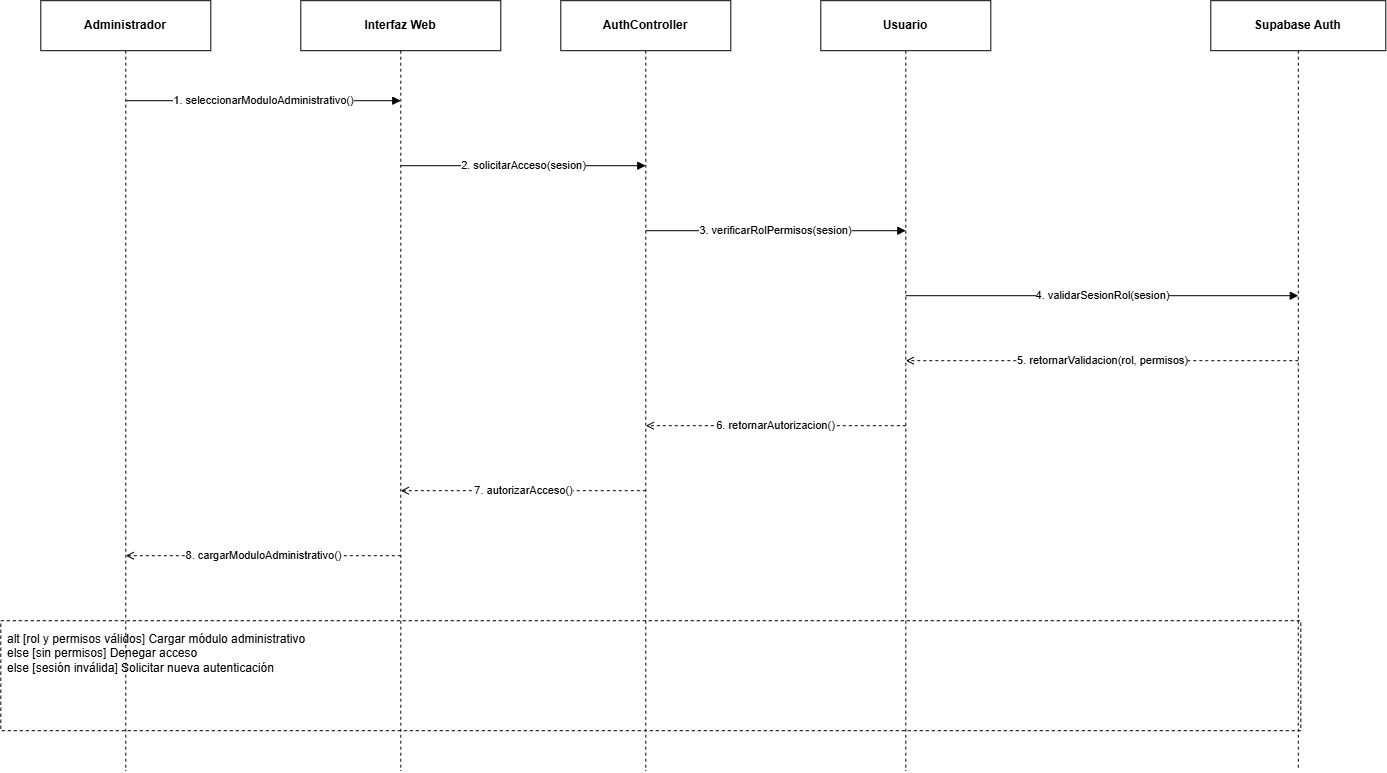

The diagram above was exported from draw.io. Its source (the exported page's mxGraphModel, read from the mxfile embedded in the PNG):
<mxGraphModel dx="1488" dy="782" grid="1" gridSize="10" guides="1" tooltips="1" connect="1" arrows="1" fold="1" page="1" pageScale="1" pageWidth="1500" pageHeight="900" math="0" shadow="0">
  <root>
    <mxCell id="0" />
    <mxCell id="1" parent="0" />
    <mxCell id="p0" parent="1" style="rounded=0;whiteSpace=wrap;html=1;strokeColor=#000000;fillColor=#ffffff;fontStyle=1;" value="Administrador" vertex="1">
      <mxGeometry height="50" width="170" x="40" y="20" as="geometry" />
    </mxCell>
    <mxCell id="life0" edge="1" parent="1" style="edgeStyle=none;html=1;dashed=1;dashPattern=3 3;endArrow=none;startArrow=none;strokeColor=#000000;" value="">
      <mxGeometry as="geometry">
        <mxPoint x="125" y="70" as="sourcePoint" />
        <mxPoint x="125" y="790" as="targetPoint" />
      </mxGeometry>
    </mxCell>
    <mxCell id="p1" parent="1" style="rounded=0;whiteSpace=wrap;html=1;strokeColor=#000000;fillColor=#ffffff;fontStyle=1;" value="Interfaz Web" vertex="1">
      <mxGeometry height="50" width="200" x="300" y="20" as="geometry" />
    </mxCell>
    <mxCell id="life1" edge="1" parent="1" style="edgeStyle=none;html=1;dashed=1;dashPattern=3 3;endArrow=none;startArrow=none;strokeColor=#000000;" value="">
      <mxGeometry as="geometry">
        <mxPoint x="400" y="70" as="sourcePoint" />
        <mxPoint x="400" y="790" as="targetPoint" />
      </mxGeometry>
    </mxCell>
    <mxCell id="p2" parent="1" style="rounded=0;whiteSpace=wrap;html=1;strokeColor=#000000;fillColor=#ffffff;fontStyle=1;" value="AuthController" vertex="1">
      <mxGeometry height="50" width="170" x="560" y="20" as="geometry" />
    </mxCell>
    <mxCell id="life2" edge="1" parent="1" style="edgeStyle=none;html=1;dashed=1;dashPattern=3 3;endArrow=none;startArrow=none;strokeColor=#000000;" value="">
      <mxGeometry as="geometry">
        <mxPoint x="645" y="70" as="sourcePoint" />
        <mxPoint x="645" y="790" as="targetPoint" />
      </mxGeometry>
    </mxCell>
    <mxCell id="p3" parent="1" style="rounded=0;whiteSpace=wrap;html=1;strokeColor=#000000;fillColor=#ffffff;fontStyle=1;" value="Usuario" vertex="1">
      <mxGeometry height="50" width="170" x="820" y="20" as="geometry" />
    </mxCell>
    <mxCell id="life3" edge="1" parent="1" style="edgeStyle=none;html=1;dashed=1;dashPattern=3 3;endArrow=none;startArrow=none;strokeColor=#000000;" value="">
      <mxGeometry as="geometry">
        <mxPoint x="905" y="70" as="sourcePoint" />
        <mxPoint x="905" y="790" as="targetPoint" />
      </mxGeometry>
    </mxCell>
    <mxCell id="p4" parent="1" style="rounded=0;whiteSpace=wrap;html=1;strokeColor=#000000;fillColor=#ffffff;fontStyle=1;" value="Supabase Auth" vertex="1">
      <mxGeometry height="50" width="175" x="1210" y="20" as="geometry" />
    </mxCell>
    <mxCell id="life4" edge="1" parent="1" style="edgeStyle=none;html=1;dashed=1;dashPattern=3 3;endArrow=none;startArrow=none;strokeColor=#000000;" value="">
      <mxGeometry as="geometry">
        <mxPoint x="1297.5" y="70" as="sourcePoint" />
        <mxPoint x="1297.5" y="790" as="targetPoint" />
      </mxGeometry>
    </mxCell>
    <mxCell id="m0" edge="1" parent="1" style="edgeStyle=none;html=1;rounded=0;strokeColor=#000000;endArrow=block;endFill=1;" value="1. seleccionarModuloAdministrativo()">
      <mxGeometry as="geometry">
        <mxPoint x="125" y="120" as="sourcePoint" />
        <mxPoint x="400" y="120" as="targetPoint" />
      </mxGeometry>
    </mxCell>
    <mxCell id="m1" edge="1" parent="1" style="edgeStyle=none;html=1;rounded=0;strokeColor=#000000;endArrow=block;endFill=1;" value="2. solicitarAcceso(sesion)">
      <mxGeometry as="geometry">
        <mxPoint x="400" y="185" as="sourcePoint" />
        <mxPoint x="645" y="185" as="targetPoint" />
      </mxGeometry>
    </mxCell>
    <mxCell id="m2" edge="1" parent="1" style="edgeStyle=none;html=1;rounded=0;strokeColor=#000000;endArrow=block;endFill=1;" value="3. verificarRolPermisos(sesion)">
      <mxGeometry as="geometry">
        <mxPoint x="645" y="250" as="sourcePoint" />
        <mxPoint x="905" y="250" as="targetPoint" />
      </mxGeometry>
    </mxCell>
    <mxCell id="m3" edge="1" parent="1" style="edgeStyle=none;html=1;rounded=0;strokeColor=#000000;endArrow=block;endFill=1;" value="4. validarSesionRol(sesion)">
      <mxGeometry as="geometry">
        <mxPoint x="905" y="315" as="sourcePoint" />
        <mxPoint x="1297.5" y="315" as="targetPoint" />
      </mxGeometry>
    </mxCell>
    <mxCell id="m4" edge="1" parent="1" style="edgeStyle=none;html=1;rounded=0;strokeColor=#000000;dashed=1;dashPattern=3 3;endArrow=open;endFill=0;" value="5. retornarValidacion(rol, permisos)">
      <mxGeometry as="geometry">
        <mxPoint x="1297.5" y="380" as="sourcePoint" />
        <mxPoint x="905" y="380" as="targetPoint" />
      </mxGeometry>
    </mxCell>
    <mxCell id="m5" edge="1" parent="1" style="edgeStyle=none;html=1;rounded=0;strokeColor=#000000;dashed=1;dashPattern=3 3;endArrow=open;endFill=0;" value="6. retornarAutorizacion()">
      <mxGeometry as="geometry">
        <mxPoint x="905" y="445" as="sourcePoint" />
        <mxPoint x="645" y="445" as="targetPoint" />
      </mxGeometry>
    </mxCell>
    <mxCell id="m6" edge="1" parent="1" style="edgeStyle=none;html=1;rounded=0;strokeColor=#000000;dashed=1;dashPattern=3 3;endArrow=open;endFill=0;" value="7. autorizarAcceso()">
      <mxGeometry as="geometry">
        <mxPoint x="645" y="510" as="sourcePoint" />
        <mxPoint x="400" y="510" as="targetPoint" />
      </mxGeometry>
    </mxCell>
    <mxCell id="m7" edge="1" parent="1" style="edgeStyle=none;html=1;rounded=0;strokeColor=#000000;dashed=1;dashPattern=3 3;endArrow=open;endFill=0;" value="8. cargarModuloAdministrativo()">
      <mxGeometry as="geometry">
        <mxPoint x="400" y="575" as="sourcePoint" />
        <mxPoint x="125" y="575" as="targetPoint" />
      </mxGeometry>
    </mxCell>
    <mxCell id="altframe" parent="1" style="rounded=0;whiteSpace=wrap;html=1;dashed=1;strokeColor=#000000;fillColor=none;" value="" vertex="1">
      <mxGeometry height="110" width="1300" y="640" as="geometry" />
    </mxCell>
    <mxCell id="altlabel" parent="1" style="text;html=1;align=left;verticalAlign=top;whiteSpace=wrap;overflow=hidden;fontSize=12;" value="alt [rol y permisos válidos] Cargar módulo administrativo&#10;else [sin permisos] Denegar acceso&#10;else [sesión inválida] Solicitar nueva autenticación" vertex="1">
      <mxGeometry height="80" width="1250" x="5" y="645" as="geometry" />
    </mxCell>
  </root>
</mxGraphModel>